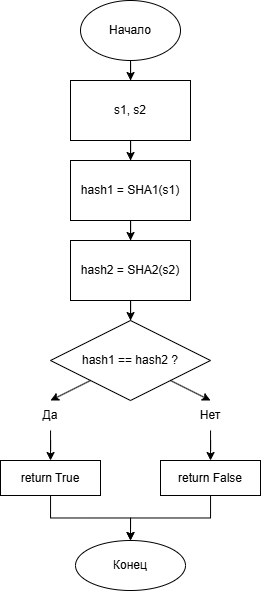

The diagram above was exported from draw.io. Its source (the exported page's mxGraphModel, read from the mxfile embedded in the PNG):
<mxGraphModel dx="981" dy="549" grid="1" gridSize="10" guides="1" tooltips="1" connect="1" arrows="1" fold="1" page="1" pageScale="1" pageWidth="1169" pageHeight="1654" math="0" shadow="0">
  <root>
    <mxCell id="0" />
    <mxCell id="1" parent="0" />
    <mxCell id="abxSONj_QnzdpJAt4H6U-3" edge="1" parent="1" source="abxSONj_QnzdpJAt4H6U-1" style="edgeStyle=orthogonalEdgeStyle;rounded=0;orthogonalLoop=1;jettySize=auto;html=1;" target="abxSONj_QnzdpJAt4H6U-2" value="">
      <mxGeometry relative="1" as="geometry" />
    </mxCell>
    <mxCell id="abxSONj_QnzdpJAt4H6U-1" parent="1" style="ellipse;whiteSpace=wrap;html=1;" value="Начало" vertex="1">
      <mxGeometry height="60" width="100" x="360" y="80" as="geometry" />
    </mxCell>
    <mxCell id="abxSONj_QnzdpJAt4H6U-5" edge="1" parent="1" source="abxSONj_QnzdpJAt4H6U-2" style="edgeStyle=orthogonalEdgeStyle;rounded=0;orthogonalLoop=1;jettySize=auto;html=1;" target="abxSONj_QnzdpJAt4H6U-4" value="">
      <mxGeometry relative="1" as="geometry" />
    </mxCell>
    <mxCell id="abxSONj_QnzdpJAt4H6U-2" parent="1" style="whiteSpace=wrap;html=1;" value="s1, s2" vertex="1">
      <mxGeometry height="60" width="120" x="350" y="160" as="geometry" />
    </mxCell>
    <mxCell id="abxSONj_QnzdpJAt4H6U-7" edge="1" parent="1" source="abxSONj_QnzdpJAt4H6U-4" style="edgeStyle=orthogonalEdgeStyle;rounded=0;orthogonalLoop=1;jettySize=auto;html=1;" target="abxSONj_QnzdpJAt4H6U-6" value="">
      <mxGeometry relative="1" as="geometry" />
    </mxCell>
    <mxCell id="abxSONj_QnzdpJAt4H6U-4" parent="1" style="whiteSpace=wrap;html=1;" value="hash1 = SHA1(s1)" vertex="1">
      <mxGeometry height="60" width="120" x="350" y="240" as="geometry" />
    </mxCell>
    <mxCell id="abxSONj_QnzdpJAt4H6U-9" edge="1" parent="1" source="abxSONj_QnzdpJAt4H6U-6" style="edgeStyle=orthogonalEdgeStyle;rounded=0;orthogonalLoop=1;jettySize=auto;html=1;" target="abxSONj_QnzdpJAt4H6U-8" value="">
      <mxGeometry relative="1" as="geometry" />
    </mxCell>
    <mxCell id="abxSONj_QnzdpJAt4H6U-6" parent="1" style="whiteSpace=wrap;html=1;" value="hash2 = SHA2(s2)" vertex="1">
      <mxGeometry height="60" width="120" x="350" y="320" as="geometry" />
    </mxCell>
    <mxCell id="abxSONj_QnzdpJAt4H6U-8" parent="1" style="rhombus;whiteSpace=wrap;html=1;" value="hash1 == hash2 ?" vertex="1">
      <mxGeometry height="80" width="160" x="330" y="400" as="geometry" />
    </mxCell>
    <mxCell id="abxSONj_QnzdpJAt4H6U-20" edge="1" parent="1" source="abxSONj_QnzdpJAt4H6U-14" style="edgeStyle=orthogonalEdgeStyle;rounded=0;orthogonalLoop=1;jettySize=auto;html=1;" target="abxSONj_QnzdpJAt4H6U-19" value="">
      <mxGeometry relative="1" as="geometry" />
    </mxCell>
    <mxCell id="abxSONj_QnzdpJAt4H6U-14" parent="1" style="text;html=1;whiteSpace=wrap;strokeColor=none;fillColor=none;align=center;verticalAlign=middle;rounded=0;" value="Да" vertex="1">
      <mxGeometry height="30" width="60" x="300" y="480" as="geometry" />
    </mxCell>
    <mxCell id="abxSONj_QnzdpJAt4H6U-22" edge="1" parent="1" source="abxSONj_QnzdpJAt4H6U-15" style="edgeStyle=orthogonalEdgeStyle;rounded=0;orthogonalLoop=1;jettySize=auto;html=1;" target="abxSONj_QnzdpJAt4H6U-21" value="">
      <mxGeometry relative="1" as="geometry" />
    </mxCell>
    <mxCell id="abxSONj_QnzdpJAt4H6U-15" parent="1" style="text;html=1;whiteSpace=wrap;strokeColor=none;fillColor=none;align=center;verticalAlign=middle;rounded=0;" value="Нет" vertex="1">
      <mxGeometry height="30" width="60" x="460" y="480" as="geometry" />
    </mxCell>
    <mxCell id="abxSONj_QnzdpJAt4H6U-16" edge="1" parent="1" source="abxSONj_QnzdpJAt4H6U-8" style="endArrow=classic;html=1;rounded=0;entryX=0.5;entryY=0;entryDx=0;entryDy=0;exitX=1;exitY=1;exitDx=0;exitDy=0;" target="abxSONj_QnzdpJAt4H6U-15" value="">
      <mxGeometry height="50" relative="1" width="50" as="geometry">
        <mxPoint x="540" y="460" as="sourcePoint" />
        <mxPoint x="590" y="410" as="targetPoint" />
      </mxGeometry>
    </mxCell>
    <mxCell id="abxSONj_QnzdpJAt4H6U-18" edge="1" parent="1" source="abxSONj_QnzdpJAt4H6U-8" style="endArrow=classic;html=1;rounded=0;exitX=0;exitY=1;exitDx=0;exitDy=0;entryX=0.5;entryY=0;entryDx=0;entryDy=0;" target="abxSONj_QnzdpJAt4H6U-14" value="">
      <mxGeometry height="50" relative="1" width="50" as="geometry">
        <mxPoint x="540" y="460" as="sourcePoint" />
        <mxPoint x="590" y="410" as="targetPoint" />
      </mxGeometry>
    </mxCell>
    <mxCell id="abxSONj_QnzdpJAt4H6U-24" edge="1" parent="1" source="abxSONj_QnzdpJAt4H6U-19" style="edgeStyle=orthogonalEdgeStyle;rounded=0;orthogonalLoop=1;jettySize=auto;html=1;" target="abxSONj_QnzdpJAt4H6U-23" value="">
      <mxGeometry relative="1" as="geometry" />
    </mxCell>
    <mxCell id="abxSONj_QnzdpJAt4H6U-19" parent="1" style="whiteSpace=wrap;html=1;" value="return True" vertex="1">
      <mxGeometry height="35" width="100" x="280" y="540" as="geometry" />
    </mxCell>
    <mxCell id="abxSONj_QnzdpJAt4H6U-25" edge="1" parent="1" source="abxSONj_QnzdpJAt4H6U-21" style="edgeStyle=orthogonalEdgeStyle;rounded=0;orthogonalLoop=1;jettySize=auto;html=1;entryX=0.5;entryY=0;entryDx=0;entryDy=0;" target="abxSONj_QnzdpJAt4H6U-23">
      <mxGeometry relative="1" as="geometry" />
    </mxCell>
    <mxCell id="abxSONj_QnzdpJAt4H6U-21" parent="1" style="whiteSpace=wrap;html=1;" value="return False" vertex="1">
      <mxGeometry height="35" width="100" x="440" y="540" as="geometry" />
    </mxCell>
    <mxCell id="abxSONj_QnzdpJAt4H6U-23" parent="1" style="ellipse;whiteSpace=wrap;html=1;" value="Конец" vertex="1">
      <mxGeometry height="50" width="110" x="355" y="620" as="geometry" />
    </mxCell>
  </root>
</mxGraphModel>